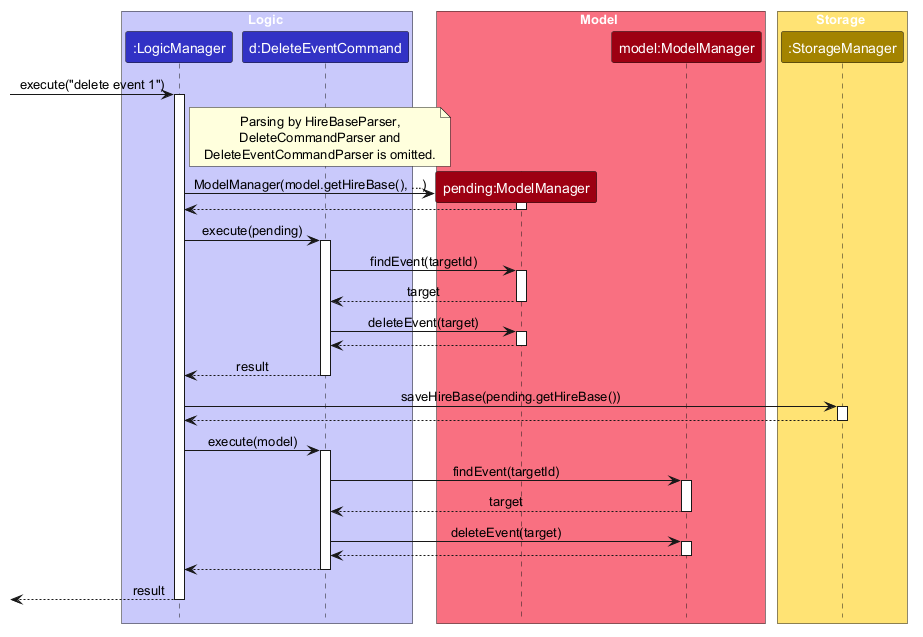

The diagram above was rendered by PlantUML. Its source (embedded in the PNG):
@startuml
!include style.puml
skinparam ArrowFontStyle plain

box Logic LOGIC_COLOR_T1
participant ":LogicManager" as LogicManager LOGIC_COLOR
participant "d:DeleteEventCommand" as DeleteEventCommand LOGIC_COLOR
end box

box Model MODEL_COLOR_T1
participant "pending:ModelManager" as Pending MODEL_COLOR
participant "model:ModelManager" as Model MODEL_COLOR
end box

box Storage STORAGE_COLOR_T1
participant ":StorageManager" as Storage STORAGE_COLOR
end box

[-> LogicManager : execute("delete event 1")
activate LogicManager

note right of LogicManager
  Parsing by HireBaseParser,
  DeleteCommandParser and
  DeleteEventCommandParser is omitted.
end note

create Pending
LogicManager -> Pending : ModelManager(model.getHireBase(), ...)
activate Pending
Pending --> LogicManager
deactivate Pending

LogicManager -> DeleteEventCommand : execute(pending)
activate DeleteEventCommand

DeleteEventCommand -> Pending : findEvent(targetId)
activate Pending
Pending --> DeleteEventCommand : target
deactivate Pending

DeleteEventCommand -> Pending : deleteEvent(target)
activate Pending
Pending --> DeleteEventCommand
deactivate Pending

DeleteEventCommand --> LogicManager : result
deactivate DeleteEventCommand

LogicManager -> Storage : saveHireBase(pending.getHireBase())
activate Storage
Storage --> LogicManager
deactivate Storage

LogicManager -> DeleteEventCommand : execute(model)
activate DeleteEventCommand

DeleteEventCommand -> Model : findEvent(targetId)
activate Model
Model --> DeleteEventCommand : target
deactivate Model

DeleteEventCommand -> Model : deleteEvent(target)
activate Model
Model --> DeleteEventCommand
deactivate Model

DeleteEventCommand --> LogicManager
deactivate DeleteEventCommand

[<-- LogicManager : result
deactivate LogicManager
@enduml